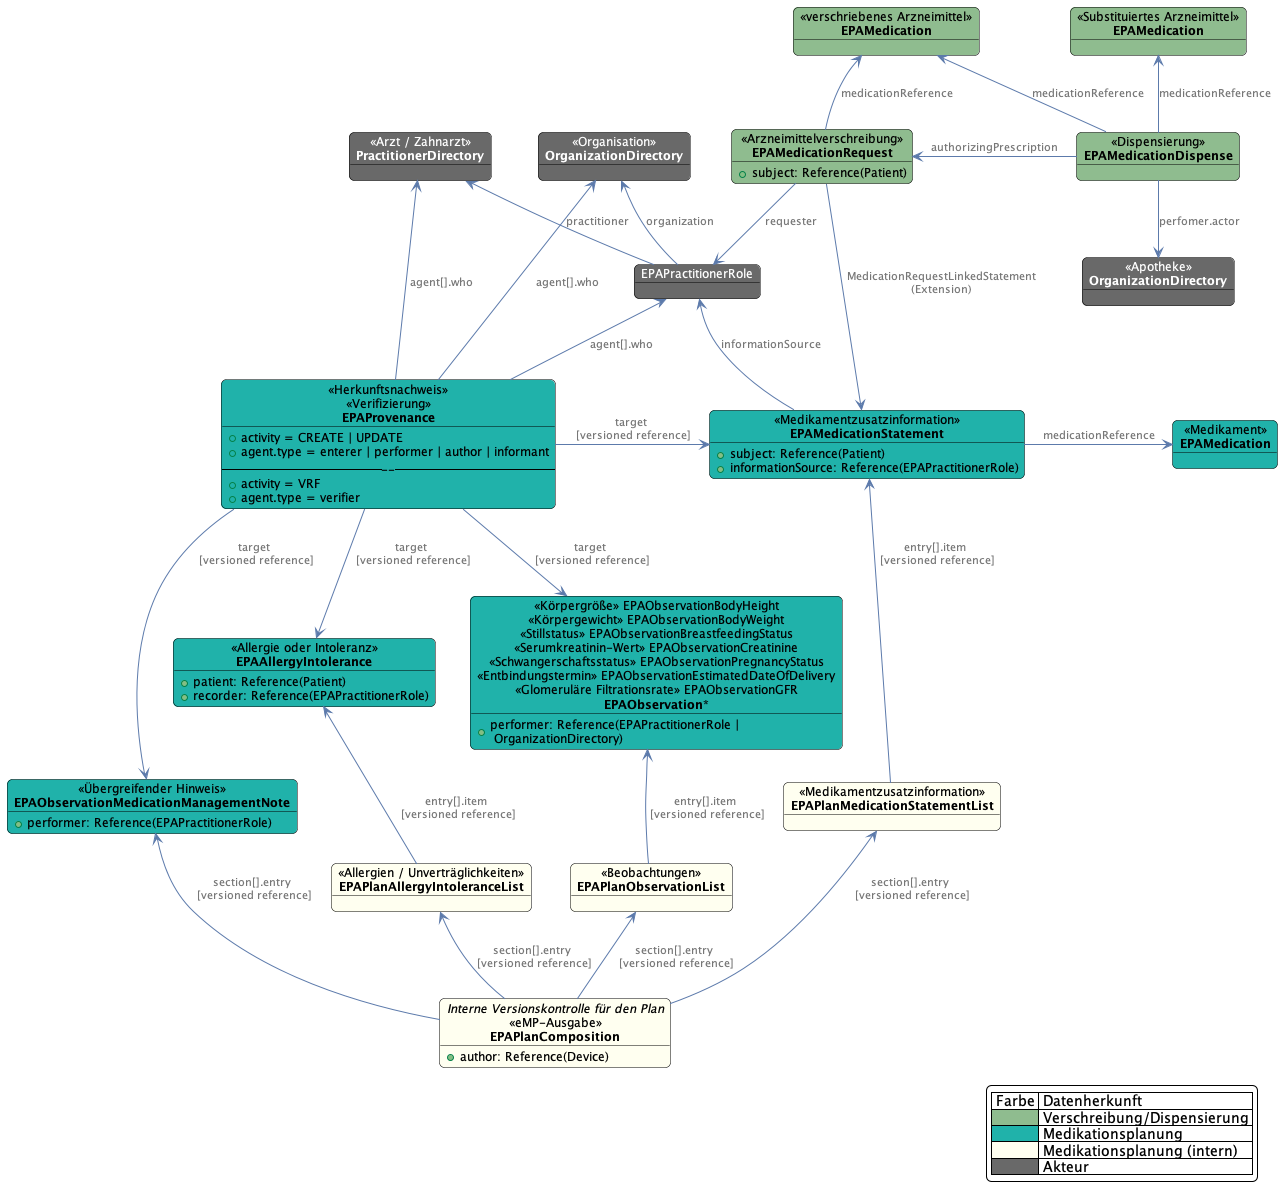

The diagram above was rendered by PlantUML. Its source (embedded in the PNG):
@startuml medication.fhir.emp.model

skinparam fixCircleLabelOverlapping false
skinparam roundcorner 10
skinparam object {
    BackgroundColor DimGrey
    BorderColor Black
    ArrowColor #5c7aab
    FontSize 12
    FontColor automatic
    NoteBackgroundColor #3483eb
    ArrowFontColor #777777
    ArrowFontSize 11
}
skinparam LegendBackgroundColor White
 
object "<< Arzt / Zahnarzt >>\n**PractitionerDirectory**" as Practitioner
object "<< Organisation >>\n**OrganizationDirectory**" as Organization
object "<< Apotheke >>\n**OrganizationDirectory**" as DispenserOrganization
object "EPAPractitionerRole" as PractitionerRole

object "<< Körpergröße >> EPAObservationBodyHeight\n<< Körpergewicht >> EPAObservationBodyWeight\n<< Stillstatus >> EPAObservationBreastfeedingStatus\n<< Serumkreatinin-Wert >> EPAObservationCreatinine\n<< Schwangerschaftsstatus >> EPAObservationPregnancyStatus\n<< Entbindungstermin >> EPAObservationEstimatedDateOfDelivery\n<< Glomeruläre Filtrationsrate >> EPAObservationGFR\n**EPAObservation***" as Observation #LightSeaGreen {
    + performer: Reference(EPAPractitionerRole | \n OrganizationDirectory)
}
object "<< Übergreifender Hinweis >>\n**EPAObservationMedicationManagementNote**" as ManagementNote #LightSeaGreen {
    + performer: Reference(EPAPractitionerRole)
}

object "<< Allergie oder Intoleranz >>\n**EPAAllergyIntolerance**" as AllergyIntolerance #LightSeaGreen {
    + patient: Reference(Patient)
    + recorder: Reference(EPAPractitionerRole)
}


object "<< Herkunftsnachweis >>\n<< Verifizierung >>\n**EPAProvenance**" as Provenance #LightSeaGreen {
    + activity = CREATE | UPDATE
    + agent.type = enterer | performer | author | informant
    ------
    + activity = VRF
    + agent.type = verifier
}

object "<< Medikamentzusatzinformation >>\n**EPAMedicationStatement**" as MedicationStatement #LightSeaGreen  {
    + subject: Reference(Patient)
    + informationSource: Reference(EPAPractitionerRole)
}
object "<< Medikament >>\n**EPAMedication**" as PlanMedication #LightSeaGreen
object "<< Medikamentzusatzinformation >>\n**EPAPlanMedicationStatementList**" as MedicationList #Ivory
object "<< Allergien / Unverträglichkeiten >>\n**EPAPlanAllergyIntoleranceList**" as AllergyIntoleranceList #Ivory
object "<< Beobachtungen >>\n**EPAPlanObservationList**" as ObservationList #Ivory
object "//Interne Versionskontrolle für den Plan//\n<< eMP-Ausgabe >>\n**EPAPlanComposition**" as Composition #Ivory {
    + author: Reference(Device)
}

object "<< verschriebenes Arzneimittel >>\n**EPAMedication**" as Medication #DarkSeaGreen
object "<< Arzneimittelverschreibung >>\n**EPAMedicationRequest**" as MedicationRequest #DarkSeaGreen {
    + subject: Reference(Patient)
}
object "<< Dispensierung >>\n**EPAMedicationDispense**" as MedicationDispense #DarkSeaGreen {
    ' + wasSubstituted: true
    ' 
}
object "<< Substituiertes Arzneimittel >>\n**EPAMedication**" as AltMedication #DarkSeaGreen

Provenance -d-> ManagementNote : "target \n [versioned reference]"
Provenance -d-> Observation : "target \n [versioned reference]"
Provenance -d-> AllergyIntolerance : "target \n [versioned reference]"
Provenance -r-> MedicationStatement : "target \n [versioned reference]"
Provenance -u-> PractitionerRole : "agent[].who"
Provenance -u-> Organization : "agent[].who"
Provenance -u-> Practitioner : "agent[].who"

MedicationStatement -r-> PlanMedication : "medicationReference"
MedicationStatement -l-> PractitionerRole : informationSource

MedicationList -u-> MedicationStatement : "entry[].item \n [versioned reference]"
AllergyIntoleranceList -u-> AllergyIntolerance : "entry[].item \n [versioned reference]"
ObservationList -u-> Observation : "entry[].item \n [versioned reference]"

Composition -u-> ManagementNote : "section[].entry \n [versioned reference]"
Composition -u-> MedicationList : "section[].entry \n [versioned reference]"
Composition -u-> AllergyIntoleranceList : "section[].entry \n [versioned reference]"
Composition -u-> ObservationList : "section[].entry \n [versioned reference]"

MedicationRequest -u-> Medication : "medicationReference"
MedicationRequest -d-> PractitionerRole : "requester"
MedicationRequest -d-> MedicationStatement : "MedicationRequestLinkedStatement\n(Extension)"
 
MedicationDispense -u-> Medication : "medicationReference"
MedicationDispense -u-> AltMedication : "medicationReference"
MedicationDispense -l-> MedicationRequest : "authorizingPrescription"
MedicationDispense -d-> DispenserOrganization : "perfomer.actor"

PractitionerRole -u-> Practitioner : "practitioner"
PractitionerRole -u-> Organization : "organization"


legend right
    | Farbe | Datenherkunft |
    |<#DarkSeaGreen>| Verschreibung/Dispensierung |
    |<#LightSeaGreen>| Medikationsplanung |
    |<#Ivory>| Medikationsplanung (intern) |
    |<#DimGrey>| Akteur |
endlegend
 
 
@enduml